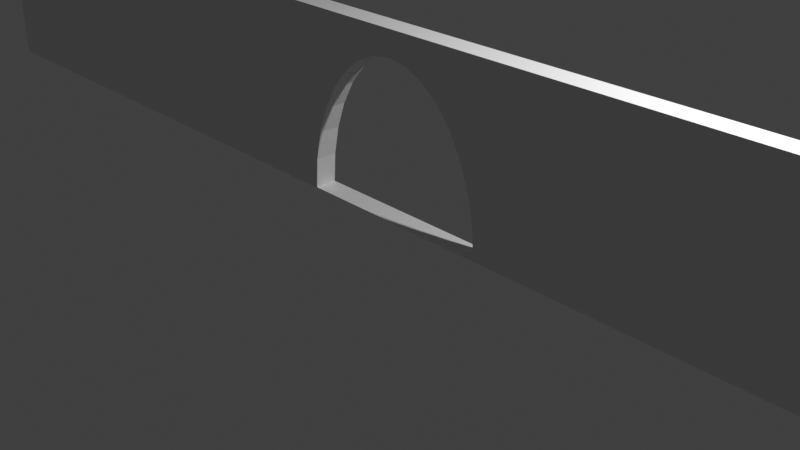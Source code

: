 # Source: WallMaindor.blend  (saved by Blender 3.6.11; exported with 4.5.12 LTS)
import bpy
from mathutils import Matrix  # noqa: F401  (used for matrix-valued properties, if any)

bpy.ops.wm.read_factory_settings(use_empty=True)
scene = bpy.context.scene
scene.name = 'Scene'

# ---- collections
col_collection = bpy.data.collections.new('Collection'); scene.collection.children.link(col_collection)

# ---- materials (node trees are filled in below, after node groups)
mat_material = bpy.data.materials.new('Material')
mat_material.alpha_threshold = 0.0
mat_material.use_transparent_shadow = False
mat_material.roughness = 0.5
mat_material.line_color = (0.0, 0.0, 0.0, 1.0)

# ---- material node trees
mat_material.use_nodes = True; mat_material.node_tree.nodes.clear()
_N = mat_material.node_tree.nodes; _L = mat_material.node_tree.links
n0 = _N.new('ShaderNodeOutputMaterial'); n0.name = 'Material Output'; n0.location = (300, 300)
n1 = _N.new('ShaderNodeBsdfPrincipled'); n1.name = 'Principled BSDF'; n1.location = (10, 300)
n1.inputs[3].default_value = 1.45
n1.inputs[27].default_value = (0.0, 0.0, 0.0, 1.0)
_L.new(n1.outputs[0], n0.inputs[0])
n0.is_active_output = True

# ---- world
world_world = bpy.data.worlds.new('World'); scene.world = world_world
world_world.use_nodes = True; world_world.node_tree.nodes.clear()
_N = world_world.node_tree.nodes; _L = world_world.node_tree.links
n0 = _N.new('ShaderNodeOutputWorld'); n0.name = 'World Output'; n0.location = (300, 300)
n1 = _N.new('ShaderNodeBackground'); n1.name = 'Background'; n1.location = (10, 300)
n1.inputs[0].default_value = (0.05088, 0.05088, 0.05088, 1.0)
_L.new(n1.outputs[0], n0.inputs[0])
n0.is_active_output = True
world_world.color = (0.05088, 0.05088, 0.05088)
world_world.use_sun_shadow = False
world_world.sun_shadow_jitter_overblur = 0.0

# ---- cameras
cam_camera = bpy.data.cameras.new('Camera')
cam_camera.clip_end = 100.0
cam_camera.ortho_scale = 7.314

# ---- lights
light_light = bpy.data.lights.new('Light', 'POINT')
light_light.transmission_factor = 0.0
light_light.energy = 1000.0
light_light.shadow_soft_size = 0.1
light_light.shadow_maximum_resolution = 0.006
light_light.use_absolute_resolution = True

# ---- meshes
me_cube_001 = bpy.data.meshes.new('Cube.001')
me_cube_001.from_pydata([(7.743, 0.1242, 2.0), (7.743, 0.1242, 0.0), (7.743, -0.1242, 2.0), (7.743, -0.1242, 0.0), (-7.743, 0.1242, 2.0), (-7.743, 0.1242, 0.0), (-7.743, -0.1242, 2.0), (-7.743, -0.1242, 0.0), (-0.8181, -0.1242, 1.218), (-0.6442, -0.1242, 1.431), (-0.00653, -0.1242, 1.719), (-0.2304, -0.1242, 1.686), (-0.4458, -0.1242, 1.589), (0.9478, -0.1242, 0.958), (0.805, -0.1242, 1.218), (0.6311, -0.1242, 1.431), (0.4327, -0.1242, 1.589), (0.2174, -0.1242, 1.686), (-1.154, -0.1242, 0.006321), (-1.132, -0.1242, 0.3405), (-1.067, -0.1242, 0.6619), (-0.9608, -0.1242, 0.958), (1.141, -0.1242, 0.006321), (1.119, -0.1242, 0.3405), (1.054, -0.1242, 0.6619), (-0.9608, 0.1242, 0.958), (-0.8181, 0.1242, 1.218), (-0.6442, 0.1242, 1.431), (-0.4458, 0.1242, 1.589), (-0.2304, 0.1242, 1.686), (-0.00653, 0.1242, 1.719), (0.2174, 0.1242, 1.686), (0.805, 0.1242, 1.218), (0.6311, 0.1242, 1.431), (0.4327, 0.1242, 1.589), (-1.154, 0.1242, 0.006321), (-1.132, 0.1242, 0.3405), (-1.067, 0.1242, 0.6619), (1.141, 0.1242, 0.006321), (1.119, 0.1242, 0.3405), (1.054, 0.1242, 0.6619), (0.9478, 0.1242, 0.958)], [], [(0, 4, 6, 2), (22, 3, 2, 6, 7, 18, 19, 20, 21, 8, 9, 12, 11, 10, 17, 16, 15, 14, 13, 24, 23), (18, 7, 3, 22), (7, 6, 4, 5), (5, 1, 3, 7), (1, 0, 2, 3), (5, 4, 0, 1, 38, 39, 40, 41, 32, 33, 34, 31, 30, 29, 28, 27, 26, 25, 37, 36, 35), (1, 5, 35, 38), (10, 30, 31, 17), (17, 31, 34, 16), (16, 34, 33, 15), (15, 33, 32, 14), (14, 32, 41, 13), (13, 41, 40, 24), (24, 40, 39, 23), (23, 39, 38, 22), (19, 18, 35, 36), (20, 19, 36, 37), (25, 21, 20, 37), (8, 21, 25, 26), (9, 8, 26, 27), (12, 9, 27, 28), (11, 12, 28, 29), (10, 11, 29, 30), (35, 18, 22, 38)])
_uv = me_cube_001.uv_layers.new(name='UVMap')
_uv.uv.foreach_set('vector', [0.625, 0.5, 0.875, 0.5, 0.875, 0.75, 0.625, 0.75, 0.3758, 0.8566, 0.375, 0.75, 0.625, 0.75, 0.625, 1.0, 0.375, 1.0, 0.3758, 0.8936, 0.4176, 0.8933, 0.4577, 0.8922, 0.4948, 0.8905, 0.5272, 0.8882, 0.5538, 0.8854, 0.5736, 0.8822, 0.5858, 0.8787, 0.5899, 0.8751, 0.5858, 0.8715, 0.5736, 0.868, 0.5538, 0.8648, 0.5272, 0.862, 0.4948, 0.8597, 0.4577, 0.858, 0.4176, 0.8569, 0.3758, 0.8936, 0.375, 1.0, 0.375, 0.75, 0.3758, 0.8566, 0.375, 0.0, 0.625, 0.0, 0.625, 0.25, 0.375, 0.25, 0.125, 0.5, 0.375, 0.5, 0.375, 0.75, 0.125, 0.75, 0.375, 0.5, 0.625, 0.5, 0.625, 0.75, 0.375, 0.75, 0.375, 0.25, 0.625, 0.25, 0.625, 0.5, 0.375, 0.5, 0.3758, 0.3934, 0.4176, 0.3931, 0.4577, 0.392, 0.4948, 0.3903, 0.5272, 0.388, 0.5538, 0.3852, 0.5736, 0.382, 0.5858, 0.3785, 0.5899, 0.3749, 0.5858, 0.3713, 0.5736, 0.3678, 0.5538, 0.3646, 0.5272, 0.3618, 0.4948, 0.3595, 0.4577, 0.3578, 0.4176, 0.3567, 0.3758, 0.3564, 0.375, 0.5, 0.375, 0.25, 0.3758, 0.3564, 0.3758, 0.3934, 1.0, 0.7766, 1.0, 0.7225, 0.9688, 0.7225, 0.9688, 0.7766, 0.9688, 0.7766, 0.9688, 0.7225, 0.9375, 0.7225, 0.9375, 0.7766, 0.9375, 0.7766, 0.9375, 0.7225, 0.9062, 0.7225, 0.9062, 0.7766, 0.9062, 0.7766, 0.9062, 0.7225, 0.875, 0.7225, 0.875, 0.7766, 0.875, 0.7766, 0.875, 0.7225, 0.8438, 0.7225, 0.8438, 0.7766, 0.8438, 0.7766, 0.8438, 0.7225, 0.8125, 0.7225, 0.8125, 0.7766, 0.8125, 0.7766, 0.8125, 0.7225, 0.7812, 0.7225, 0.7812, 0.7766, 0.7812, 0.7766, 0.7812, 0.7225, 0.75, 0.7225, 0.75, 0.7766, 0.2188, 0.7766, 0.25, 0.7766, 0.25, 0.7225, 0.2188, 0.7225, 0.1875, 0.7766, 0.2188, 0.7766, 0.2188, 0.7225, 0.1875, 0.7225, 0.1562, 0.7225, 0.1562, 0.7766, 0.1875, 0.7766, 0.1875, 0.7225, 0.125, 0.7766, 0.1562, 0.7766, 0.1562, 0.7225, 0.125, 0.7225, 0.09375, 0.7766, 0.125, 0.7766, 0.125, 0.7225, 0.09375, 0.7225, 0.0625, 0.7766, 0.09375, 0.7766, 0.09375, 0.7225, 0.0625, 0.7225, 0.03125, 0.7766, 0.0625, 0.7766, 0.0625, 0.7225, 0.03125, 0.7225, 0.0, 0.7766, 0.03125, 0.7766, 0.03125, 0.7225, 0.0, 0.7225, 0.51, 0.25, 0.51, 0.25, 0.99, 0.25, 0.99, 0.25])
me_cube_001.materials.append(mat_material)
me_cube_001.use_mirror_vertex_groups = False
me_cube_001.update()

# ---- objects
ob_light = bpy.data.objects.new('Light', light_light)
ob_camera = bpy.data.objects.new('Camera', cam_camera)
ob_cube_001 = bpy.data.objects.new('Cube.001', me_cube_001)

# ---- transforms, parenting, visibility, modifiers, constraints
ob_light.location = (4.076, 1.005, 5.904)
ob_light.rotation_euler = (0.6503, 0.05522, 1.866)
ob_light.lock_rotations_4d = False
ob_light.empty_display_type = 'ARROWS'
ob_light.color = (0.0, 0.0, 0.0, 0.0)
ob_light.lineart.crease_threshold = 0.0
ob_camera.location = (7.359, -6.926, 4.958)
ob_camera.rotation_euler = (1.109, 0.0, 0.8149)
ob_camera.lock_rotations_4d = False
ob_camera.empty_display_type = 'ARROWS'
ob_camera.color = (0.0, 0.0, 0.0, 0.0)
ob_camera.display_type = 'WIRE'
ob_camera.lineart.crease_threshold = 0.0
ob_cube_001.location = (0.0, 0.0, 0.0)
ob_cube_001.lock_rotations_4d = False
ob_cube_001.empty_display_type = 'ARROWS'
ob_cube_001.lineart.crease_threshold = 0.0

# ---- collection membership
col_collection.objects.link(ob_light)
col_collection.objects.link(ob_camera)
col_collection.objects.link(ob_cube_001)

# ---- scene / render settings (as saved in the file)
scene.camera = ob_camera
scene.frame_start = 1; scene.frame_end = 250; scene.frame_set(1)
scene.render.engine = 'BLENDER_EEVEE_NEXT'
scene.cycles.sampling_pattern = 'TABULATED_SOBOL'
scene.view_settings.view_transform = 'Standard'
bpy.context.view_layer.update()
